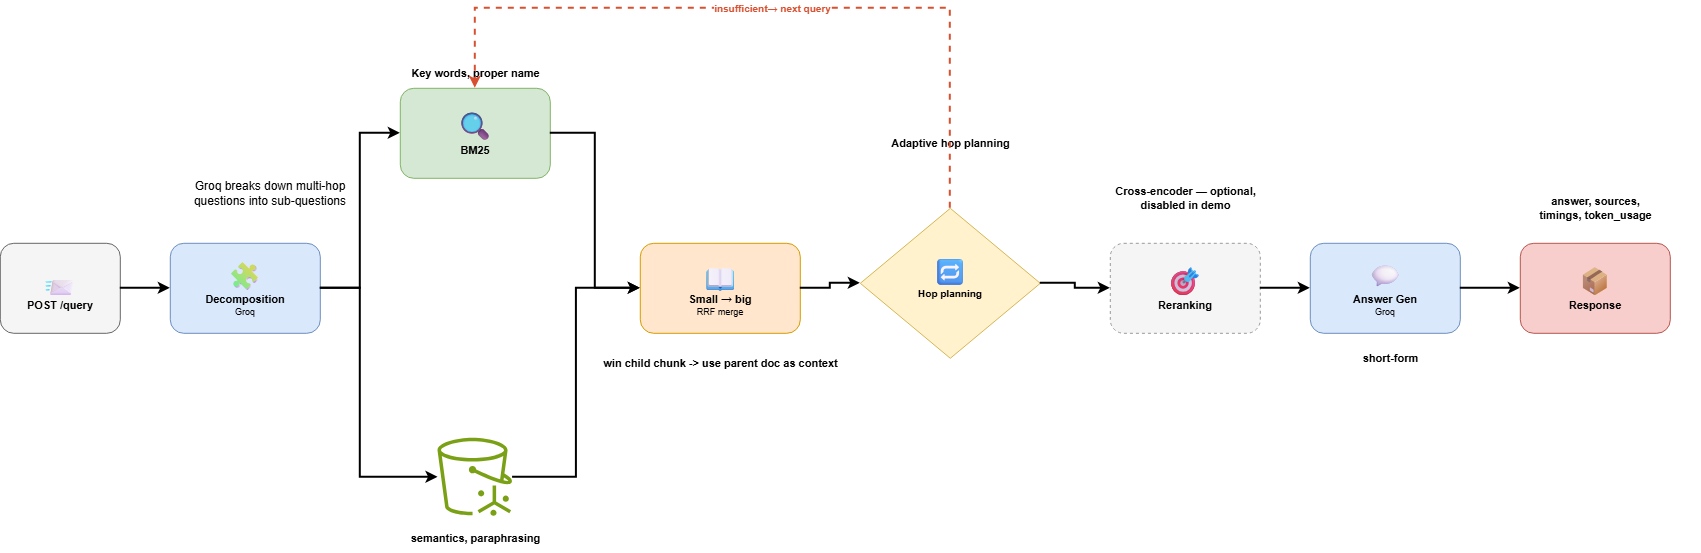

The diagram above was exported from draw.io. Its source (the exported page's mxGraphModel, read from the mxfile embedded in the PNG):
<mxGraphModel dx="1787" dy="913" grid="1" gridSize="10" guides="1" tooltips="1" connect="1" arrows="1" fold="1" page="1" pageScale="1" pageWidth="1720" pageHeight="600" math="0" shadow="0">
  <root>
    <mxCell id="0" />
    <mxCell id="1" parent="0" />
    <mxCell id="n1" parent="1" style="text;html=1;align=center;verticalAlign=middle;whiteSpace=wrap;rounded=1;fillColor=#f5f5f5;strokeColor=#666666;" value="&lt;div style=&quot;font-size:28px;&quot;&gt;📨&lt;/div&gt;&lt;div style=&quot;font-size:11px;font-weight:bold;&quot;&gt;POST /query&lt;/div&gt;" vertex="1">
      <mxGeometry height="90" width="120" x="20" y="255" as="geometry" />
    </mxCell>
    <mxCell id="n2" parent="1" style="text;html=1;align=center;verticalAlign=middle;whiteSpace=wrap;rounded=1;fillColor=#dae8fc;strokeColor=#6c8ebf;" value="&lt;div style=&quot;font-size:28px;&quot;&gt;🧩&lt;/div&gt;&lt;div style=&quot;font-size:11px;font-weight:bold;&quot;&gt;Decomposition&lt;/div&gt;&lt;div style=&quot;font-size:9px;&quot;&gt;Groq&lt;/div&gt;" vertex="1">
      <mxGeometry height="90" width="150" x="190" y="255" as="geometry" />
    </mxCell>
    <mxCell id="c2" parent="1" style="text;html=1;align=center;verticalAlign=middle;fontSize=11;fontStyle=1;" value="Key words, proper name" vertex="1">
      <mxGeometry height="30" width="150" x="420" y="70" as="geometry" />
    </mxCell>
    <mxCell id="n3a" parent="1" style="text;html=1;align=center;verticalAlign=middle;whiteSpace=wrap;rounded=1;fillColor=#d5e8d4;strokeColor=#82b366;" value="&lt;div style=&quot;font-size:28px;&quot;&gt;🔍&lt;/div&gt;&lt;div style=&quot;font-size:11px;font-weight:bold;&quot;&gt;BM25&lt;/div&gt;" vertex="1">
      <mxGeometry height="90" width="150" x="420" y="100" as="geometry" />
    </mxCell>
    <mxCell id="c3" parent="1" style="text;html=1;align=center;verticalAlign=middle;fontSize=11;fontStyle=1;" value="semantics, paraphrasing" vertex="1">
      <mxGeometry height="30" width="150" x="420" y="535" as="geometry" />
    </mxCell>
    <mxCell id="n4" parent="1" style="text;html=1;align=center;verticalAlign=middle;whiteSpace=wrap;rounded=1;fillColor=#ffe6cc;strokeColor=#d79b00;" value="&lt;div style=&quot;font-size:28px;&quot;&gt;📖&lt;/div&gt;&lt;div style=&quot;font-size:11px;font-weight:bold;&quot;&gt;Small → big&lt;/div&gt;&lt;div style=&quot;font-size:9px;&quot;&gt;RRF merge&lt;/div&gt;" vertex="1">
      <mxGeometry height="90" width="160" x="660" y="255" as="geometry" />
    </mxCell>
    <mxCell id="c4" parent="1" style="text;html=1;align=center;verticalAlign=middle;fontSize=11;fontStyle=1;" value="win child chunk -&amp;gt; use parent doc as context" vertex="1">
      <mxGeometry height="40" width="240" x="620" y="355" as="geometry" />
    </mxCell>
    <mxCell id="c5" parent="1" style="text;html=1;align=center;verticalAlign=middle;fontSize=11;fontStyle=1;" value="Adaptive hop planning" vertex="1">
      <mxGeometry height="30" width="200" x="870" y="140" as="geometry" />
    </mxCell>
    <mxCell id="n5" parent="1" style="rounded=0;whiteSpace=wrap;html=1;rhombus;fillColor=#fff2cc;strokeColor=#d6b656;" value="&lt;div style=&quot;font-size:26px;&quot;&gt;🔁&lt;/div&gt;&lt;div style=&quot;font-size:10px;font-weight:bold;&quot;&gt;Hop planning&lt;/div&gt;&lt;div style=&quot;font-size:9px;&quot;&gt;&lt;br&gt;&lt;/div&gt;" vertex="1">
      <mxGeometry height="150" width="180" x="880" y="220" as="geometry" />
    </mxCell>
    <mxCell id="c6" parent="1" style="text;html=1;align=center;verticalAlign=middle;fontSize=11;fontStyle=1;" value="Cross-encoder — optional,&lt;br&gt;disabled in demo" vertex="1">
      <mxGeometry height="40" width="200" x="1105" y="190" as="geometry" />
    </mxCell>
    <mxCell id="n6" parent="1" style="text;html=1;align=center;verticalAlign=middle;whiteSpace=wrap;rounded=1;fillColor=#f5f5f5;strokeColor=#999999;dashed=1;" value="&lt;div style=&quot;font-size:28px;&quot;&gt;🎯&lt;/div&gt;&lt;div style=&quot;font-size:11px;font-weight:bold;&quot;&gt;Reranking&lt;/div&gt;" vertex="1">
      <mxGeometry height="90" width="150" x="1130" y="255" as="geometry" />
    </mxCell>
    <mxCell id="n7" parent="1" style="text;html=1;align=center;verticalAlign=middle;whiteSpace=wrap;rounded=1;fillColor=#dae8fc;strokeColor=#6c8ebf;" value="&lt;div style=&quot;font-size:28px;&quot;&gt;💬&lt;/div&gt;&lt;div style=&quot;font-size:11px;font-weight:bold;&quot;&gt;Answer Gen&lt;/div&gt;&lt;div style=&quot;font-size:9px;&quot;&gt;Groq&lt;/div&gt;" vertex="1">
      <mxGeometry height="90" width="150" x="1330" y="255" as="geometry" />
    </mxCell>
    <mxCell id="c7" parent="1" style="text;html=1;align=center;verticalAlign=middle;fontSize=11;fontStyle=1;" value="short-form" vertex="1">
      <mxGeometry height="30" width="220" x="1300" y="355" as="geometry" />
    </mxCell>
    <mxCell id="n8" parent="1" style="text;html=1;align=center;verticalAlign=middle;whiteSpace=wrap;rounded=1;fillColor=#f8cecc;strokeColor=#b85450;" value="&lt;div style=&quot;font-size:28px;&quot;&gt;📦&lt;/div&gt;&lt;div style=&quot;font-size:11px;font-weight:bold;&quot;&gt;Response&lt;/div&gt;" vertex="1">
      <mxGeometry height="90" width="150" x="1540" y="255" as="geometry" />
    </mxCell>
    <mxCell id="c8" parent="1" style="text;html=1;align=center;verticalAlign=middle;fontSize=11;fontStyle=1;" value="answer, sources,&#10;timings, token_usage" vertex="1">
      <mxGeometry height="40" width="210" x="1510" y="200" as="geometry" />
    </mxCell>
    <mxCell id="e1" edge="1" parent="1" source="n1" style="edgeStyle=orthogonalEdgeStyle;rounded=0;html=1;strokeWidth=2;" target="n2">
      <mxGeometry relative="1" as="geometry" />
    </mxCell>
    <mxCell id="e2" edge="1" parent="1" source="n2" style="edgeStyle=orthogonalEdgeStyle;rounded=0;html=1;strokeWidth=2;exitX=1;exitY=0.5;exitDx=0;exitDy=0;entryX=0;entryY=0.5;entryDx=0;entryDy=0;" target="n3a">
      <mxGeometry relative="1" as="geometry" />
    </mxCell>
    <mxCell id="e3" edge="1" parent="1" source="n2" style="edgeStyle=orthogonalEdgeStyle;rounded=0;html=1;strokeWidth=2;exitX=1;exitY=0.5;exitDx=0;exitDy=0;" target="LtTk2NC9gWWbXtWwzyjK-2">
      <mxGeometry relative="1" as="geometry">
        <Array as="points">
          <mxPoint x="380" y="300" />
          <mxPoint x="380" y="489" />
        </Array>
        <mxPoint x="460" y="487.5" as="targetPoint" />
      </mxGeometry>
    </mxCell>
    <mxCell id="e4" edge="1" parent="1" source="n3a" style="edgeStyle=orthogonalEdgeStyle;rounded=0;html=1;strokeWidth=2;exitX=1;exitY=0.5;exitDx=0;exitDy=0;entryX=0;entryY=0.5;entryDx=0;entryDy=0;" target="n4">
      <mxGeometry relative="1" as="geometry" />
    </mxCell>
    <mxCell id="e5" edge="1" parent="1" source="LtTk2NC9gWWbXtWwzyjK-2" style="edgeStyle=orthogonalEdgeStyle;rounded=0;html=1;strokeWidth=2;entryX=0;entryY=0.5;entryDx=0;entryDy=0;" target="n4">
      <mxGeometry relative="1" as="geometry">
        <mxPoint x="535" y="487.5" as="sourcePoint" />
      </mxGeometry>
    </mxCell>
    <mxCell id="e6" edge="1" parent="1" source="n4" style="edgeStyle=orthogonalEdgeStyle;rounded=0;html=1;strokeWidth=2;" target="n5">
      <mxGeometry relative="1" as="geometry" />
    </mxCell>
    <mxCell id="e7" edge="1" parent="1" source="n5" style="edgeStyle=orthogonalEdgeStyle;rounded=0;html=1;strokeWidth=2;fontSize=10;fontColor=#3B8B3B;" target="n6" value="">
      <mxGeometry relative="1" as="geometry" />
    </mxCell>
    <mxCell id="e8" edge="1" parent="1" source="n6" style="edgeStyle=orthogonalEdgeStyle;rounded=0;html=1;strokeWidth=2;" target="n7">
      <mxGeometry relative="1" as="geometry" />
    </mxCell>
    <mxCell id="e9" edge="1" parent="1" source="n7" style="edgeStyle=orthogonalEdgeStyle;rounded=0;html=1;strokeWidth=2;" target="n8">
      <mxGeometry relative="1" as="geometry" />
    </mxCell>
    <mxCell id="e10" edge="1" parent="1" source="n5" style="edgeStyle=orthogonalEdgeStyle;rounded=0;html=1;dashed=1;strokeColor=#d85030;fontColor=#d85030;fontSize=10;fontStyle=1;strokeWidth=2;exitX=0.5;exitY=0;exitDx=0;exitDy=0;entryX=0.5;entryY=0;entryDx=0;entryDy=0;" target="n3a" value="insufficient→ next query">
      <mxGeometry relative="1" as="geometry">
        <Array as="points">
          <mxPoint x="970" y="20" />
          <mxPoint x="495" y="20" />
        </Array>
      </mxGeometry>
    </mxCell>
    <mxCell id="LtTk2NC9gWWbXtWwzyjK-2" parent="1" style="sketch=0;outlineConnect=0;fontColor=#232F3E;gradientColor=none;fillColor=#7AA116;strokeColor=none;dashed=0;verticalLabelPosition=bottom;verticalAlign=top;align=center;html=1;fontSize=12;fontStyle=0;aspect=fixed;pointerEvents=1;shape=mxgraph.aws4.s3_vectors;" value="" vertex="1">
      <mxGeometry height="78" width="78" x="456" y="450" as="geometry" />
    </mxCell>
    <mxCell id="LtTk2NC9gWWbXtWwzyjK-3" parent="1" style="text;html=1;whiteSpace=wrap;strokeColor=none;fillColor=none;align=center;verticalAlign=middle;rounded=0;" value="Groq breaks down multi-hop questions into sub-questions" vertex="1">
      <mxGeometry height="30" width="180" x="200" y="190" as="geometry" />
    </mxCell>
  </root>
</mxGraphModel>